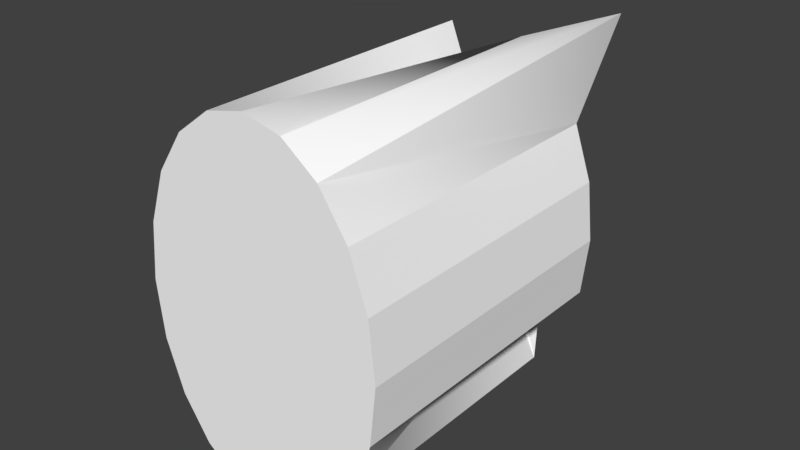# Source: Object8.blend  (saved by Blender 2.93.20; exported with 4.5.12 LTS)
import bpy
from mathutils import Matrix  # noqa: F401  (used for matrix-valued properties, if any)

bpy.ops.wm.read_factory_settings(use_empty=True)
scene = bpy.context.scene
scene.name = 'Scene'

# ---- collections
col_collection_1 = bpy.data.collections.new('Collection 1'); scene.collection.children.link(col_collection_1)

# ---- materials (node trees are filled in below, after node groups)
mat_grit_002 = bpy.data.materials.new('grit.002')
mat_grit_002.alpha_threshold = 0.0
mat_grit_002.use_transparent_shadow = False
mat_grit_002.diffuse_color = (1.0, 1.0, 1.0, 1.0)
mat_grit_002.specular_color = (0.0, 0.0, 0.0)
mat_grit_002.roughness = 0.5

# ---- material node trees

# ---- world
world_world = bpy.data.worlds.new('World'); scene.world = world_world
world_world.color = (0.05088, 0.05088, 0.05088)
world_world.use_sun_shadow = False
world_world.sun_shadow_jitter_overblur = 0.0
world_world.cycles.sampling_method = 'MANUAL'

# ---- meshes
me_1499object8_ms3d_m = bpy.data.meshes.new('1499object8.ms3d.m')
me_1499object8_ms3d_m.from_pydata([(-291.6, -300.0, 0.0), (-91.61, -515.0, 0.0), (-203.1, -430.9, 0.0), (-348.4, -134.9, 0.0), (-368.0, 48.0, 0.0), (-348.4, 230.9, 0.0), (-291.6, 396.0, 0.0), (-203.1, 526.9, 0.0), (-91.61, 611.0, 0.0), (32.0, 640.0, 0.0), (155.6, 611.0, 0.0), (267.1, 526.9, 0.0), (355.6, 396.0, 0.0), (412.4, 230.9, 0.0), (432.0, 48.0, 0.0), (412.4, -134.9, 0.0), (355.6, -300.0, 0.0), (267.1, -430.9, 0.0), (155.6, -515.0, 0.0), (32.0, -544.0, 0.0), (464.0, -640.0, 960.0), (48.0, -160.0, 960.0), (155.6, -515.0, 960.0), (355.6, -300.0, 960.0), (412.4, -134.9, 960.0), (432.0, 48.0, 960.0), (412.4, 230.9, 960.0), (144.0, 320.0, 1184.0), (267.1, 526.9, 960.0), (155.6, 611.0, 960.0), (16.0, 640.0, 864.0), (-91.61, 611.0, 960.0), (-203.1, 526.9, 960.0), (-291.6, 396.0, 960.0), (-464.0, 384.0, 960.0), (-368.0, 48.0, 960.0), (-348.4, -134.9, 960.0), (-208.0, -300.0, 1216.0), (-203.1, -430.9, 960.0), (-91.61, -515.0, 960.0), (155.6, -515.0, 960.0), (32.0, -544.0, 0.0), (155.6, -515.0, 0.0), (48.0, -160.0, 960.0), (464.0, -640.0, 960.0), (155.6, -515.0, 0.0), (267.1, -430.9, 0.0), (155.6, -515.0, 960.0), (355.6, -300.0, 960.0), (267.1, -430.9, 0.0), (355.6, -300.0, 0.0), (464.0, -640.0, 960.0), (412.4, -134.9, 960.0), (355.6, -300.0, 0.0), (412.4, -134.9, 0.0), (355.6, -300.0, 960.0), (432.0, 48.0, 960.0), (412.4, -134.9, 0.0), (432.0, 48.0, 0.0), (412.4, -134.9, 960.0), (412.4, 230.9, 960.0), (432.0, 48.0, 0.0), (412.4, 230.9, 0.0), (432.0, 48.0, 960.0), (144.0, 320.0, 1184.0), (412.4, 230.9, 0.0), (355.6, 396.0, 0.0), (412.4, 230.9, 960.0), (267.1, 526.9, 960.0), (355.6, 396.0, 0.0), (267.1, 526.9, 0.0), (144.0, 320.0, 1184.0), (155.6, 611.0, 960.0), (267.1, 526.9, 0.0), (155.6, 611.0, 0.0), (267.1, 526.9, 960.0), (16.0, 640.0, 864.0), (155.6, 611.0, 0.0), (32.0, 640.0, 0.0), (155.6, 611.0, 960.0), (-91.61, 611.0, 960.0), (32.0, 640.0, 0.0), (-91.61, 611.0, 0.0), (16.0, 640.0, 864.0), (-203.1, 526.9, 960.0), (-91.61, 611.0, 0.0), (-203.1, 526.9, 0.0), (-91.61, 611.0, 960.0), (-291.6, 396.0, 960.0), (-203.1, 526.9, 0.0), (-291.6, 396.0, 0.0), (-203.1, 526.9, 960.0), (-464.0, 384.0, 960.0), (-291.6, 396.0, 0.0), (-348.4, 230.9, 0.0), (-291.6, 396.0, 960.0), (-368.0, 48.0, 960.0), (-348.4, 230.9, 0.0), (-368.0, 48.0, 0.0), (-464.0, 384.0, 960.0), (-348.4, -134.9, 960.0), (-368.0, 48.0, 0.0), (-348.4, -134.9, 0.0), (-368.0, 48.0, 960.0), (-208.0, -300.0, 1216.0), (-348.4, -134.9, 0.0), (-291.6, -300.0, 0.0), (-348.4, -134.9, 960.0), (-203.1, -430.9, 960.0), (-291.6, -300.0, 0.0), (-203.1, -430.9, 0.0), (-208.0, -300.0, 1216.0), (-91.61, -515.0, 960.0), (-203.1, -430.9, 0.0), (-91.61, -515.0, 0.0), (-203.1, -430.9, 960.0), (48.0, -160.0, 960.0), (-91.61, -515.0, 0.0), (32.0, -544.0, 0.0), (-91.61, -515.0, 960.0)], [], [(1, 2, 0), (1, 0, 3), (1, 3, 4), (1, 4, 5), (1, 5, 6), (1, 6, 7), (1, 7, 8), (1, 8, 9), (1, 9, 10), (1, 10, 11), (1, 11, 12), (1, 12, 13), (1, 13, 14), (1, 14, 15), (1, 15, 16), (1, 16, 17), (1, 17, 18), (1, 18, 19), (21, 22, 20), (21, 20, 23), (21, 23, 24), (21, 24, 25), (21, 25, 26), (21, 26, 27), (21, 27, 28), (21, 28, 29), (21, 29, 30), (21, 30, 31), (21, 31, 32), (21, 32, 33), (21, 33, 34), (21, 34, 35), (21, 35, 36), (21, 36, 37), (21, 37, 38), (21, 38, 39), (41, 42, 40), (41, 40, 43), (45, 46, 44), (45, 44, 47), (49, 50, 48), (49, 48, 51), (53, 54, 52), (53, 52, 55), (57, 58, 56), (57, 56, 59), (61, 62, 60), (61, 60, 63), (65, 66, 64), (65, 64, 67), (69, 70, 68), (69, 68, 71), (73, 74, 72), (73, 72, 75), (77, 78, 76), (77, 76, 79), (81, 82, 80), (81, 80, 83), (85, 86, 84), (85, 84, 87), (89, 90, 88), (89, 88, 91), (93, 94, 92), (93, 92, 95), (97, 98, 96), (97, 96, 99), (101, 102, 100), (101, 100, 103), (105, 106, 104), (105, 104, 107), (109, 110, 108), (109, 108, 111), (113, 114, 112), (113, 112, 115), (117, 118, 116), (117, 116, 119)])
me_1499object8_ms3d_m.polygons.foreach_set('use_smooth', [True] * 76)
_k = set([(0, 2), (0, 3), (1, 2), (1, 19), (3, 4), (4, 5), (5, 6), (6, 7), (7, 8), (8, 9), (9, 10), (10, 11), (11, 12), (12, 13), (13, 14), (14, 15), (15, 16), (16, 17), (17, 18), (18, 19), (20, 22), (20, 23), (21, 22), (21, 39), (23, 24), (24, 25), (25, 26), (26, 27), (27, 28), (28, 29), (29, 30), (30, 31), (31, 32), (32, 33), (33, 34), (34, 35), (35, 36), (36, 37), (37, 38), (38, 39), (40, 42), (40, 43), (41, 42), (41, 43), (44, 46), (44, 47), (45, 46), (45, 47), (48, 50), (48, 51), (49, 50), (49, 51), (52, 54), (52, 55), (53, 54), (53, 55), (56, 58), (56, 59), (57, 58), (57, 59), (60, 62), (60, 63), (61, 62), (61, 63), (64, 66), (64, 67), (65, 66), (65, 67), (68, 70), (68, 71), (69, 70), (69, 71), (72, 74), (72, 75), (73, 74), (73, 75), (76, 78), (76, 79), (77, 78), (77, 79), (80, 82), (80, 83), (81, 82), (81, 83), (84, 86), (84, 87), (85, 86), (85, 87), (88, 90), (88, 91), (89, 90), (89, 91), (92, 94), (92, 95), (93, 94), (93, 95), (96, 98), (96, 99), (97, 98), (97, 99), (100, 102), (100, 103), (101, 102), (101, 103), (104, 106), (104, 107), (105, 106), (105, 107), (108, 110), (108, 111), (109, 110), (109, 111), (112, 114), (112, 115), (113, 114), (113, 115), (116, 118), (116, 119), (117, 118), (117, 119)])
me_1499object8_ms3d_m.attributes.new('sharp_edge', 'BOOLEAN', 'EDGE').data.foreach_set('value', [ (min(e.vertices), max(e.vertices)) in _k for e in me_1499object8_ms3d_m.edges])
_uv = me_1499object8_ms3d_m.uv_layers.new(name='ms3d_uv_layer')
_uv.uv.foreach_set('vector', [-0.3238, -1.142, -0.3567, -1.186, -0.4078, -1.22, -0.3238, -1.142, -0.4078, -1.22, -0.4723, -1.242, -0.3238, -1.142, -0.4723, -1.242, -0.5437, -1.25, -0.3238, -1.142, -0.5437, -1.25, -0.6152, -1.242, -0.3238, -1.142, -0.6152, -1.242, -0.6797, -1.22, -0.3238, -1.142, -0.6797, -1.22, -0.7308, -1.186, -0.3238, -1.142, -0.7308, -1.186, -0.7637, -1.142, -0.3238, -1.142, -0.7637, -1.142, -0.775, -1.094, -0.3238, -1.142, -0.775, -1.094, -0.7637, -1.045, -0.3238, -1.142, -0.7637, -1.045, -0.7308, -1.002, -0.3238, -1.142, -0.7308, -1.002, -0.6797, -0.9673, -0.3238, -1.142, -0.6797, -0.9673, -0.6152, -0.9451, -0.3238, -1.142, -0.6152, -0.9451, -0.5437, -0.9375, -0.3238, -1.142, -0.5437, -0.9375, -0.4723, -0.9451, -0.3238, -1.142, -0.4723, -0.9451, -0.4078, -0.9673, -0.3238, -1.142, -0.4078, -0.9673, -0.3567, -1.002, -0.3238, -1.142, -0.3567, -1.002, -0.3238, -1.045, -0.3238, -1.142, -0.3238, -1.045, -0.3125, -1.094, -0.4625, -1.088, -0.3238, -1.045, -0.275, -0.925, -0.4625, -1.088, -0.275, -0.925, -0.4078, -0.9673, -0.4625, -1.088, -0.4078, -0.9673, -0.4723, -0.9451, -0.4625, -1.088, -0.4723, -0.9451, -0.5437, -0.9375, -0.4625, -1.088, -0.5437, -0.9375, -0.6152, -0.9451, -0.4625, -1.088, -0.6152, -0.9451, -0.65, -1.05, -0.4625, -1.088, -0.65, -1.05, -0.7308, -1.002, -0.4625, -1.088, -0.7308, -1.002, -0.7637, -1.045, -0.4625, -1.088, -0.7637, -1.045, -0.775, -1.1, -0.4625, -1.088, -0.775, -1.1, -0.7637, -1.142, -0.4625, -1.088, -0.7637, -1.142, -0.7308, -1.186, -0.4625, -1.088, -0.7308, -1.186, -0.6797, -1.22, -0.4625, -1.088, -0.6797, -1.22, -0.675, -1.288, -0.4625, -1.088, -0.675, -1.288, -0.5437, -1.25, -0.4625, -1.088, -0.5437, -1.25, -0.4723, -1.242, -0.4625, -1.088, -0.4723, -1.242, -0.4078, -1.188, -0.4625, -1.088, -0.4078, -1.188, -0.3567, -1.186, -0.4625, -1.088, -0.3567, -1.186, -0.3238, -1.142, -2.094, 1.0, -2.045, 1.0, -2.045, 1.375, -2.094, 1.0, -2.045, 1.375, -2.088, 1.375, -2.045, 1.0, -2.002, 1.0, -1.925, 1.375, -2.045, 1.0, -1.925, 1.375, -2.045, 1.375, -0.3567, 1.0, -0.4078, 1.0, -0.4078, 1.375, -0.3567, 1.0, -0.4078, 1.375, -0.275, 1.375, -0.4078, 1.0, -0.4723, 1.0, -0.4723, 1.375, -0.4078, 1.0, -0.4723, 1.375, -0.4078, 1.375, -0.4723, 1.0, -0.5437, 1.0, -0.5437, 1.375, -0.4723, 1.0, -0.5437, 1.375, -0.4723, 1.375, -0.5437, 1.0, -0.6152, 1.0, -0.6152, 1.375, -0.5437, 1.0, -0.6152, 1.375, -0.5437, 1.375, -0.6152, 1.0, -0.6797, 1.0, -0.65, 1.462, -0.6152, 1.0, -0.65, 1.462, -0.6152, 1.375, -0.6797, 1.0, -0.7308, 1.0, -0.7308, 1.375, -0.6797, 1.0, -0.7308, 1.375, -0.65, 1.462, -2.002, 1.0, -2.045, 1.0, -2.045, 1.375, -2.002, 1.0, -2.045, 1.375, -2.002, 1.375, -2.045, 1.0, -2.094, 1.0, -2.1, 1.337, -2.045, 1.0, -2.1, 1.337, -2.045, 1.375, -2.094, 1.0, -2.142, 1.0, -2.142, 1.375, -2.094, 1.0, -2.142, 1.375, -2.1, 1.337, -2.142, 1.0, -2.186, 1.0, -2.186, 1.375, -2.142, 1.0, -2.186, 1.375, -2.142, 1.375, -0.7308, 1.0, -0.6797, 1.0, -0.6797, 1.375, -0.7308, 1.0, -0.6797, 1.375, -0.7308, 1.375, -0.6797, 1.0, -0.6152, 1.0, -0.675, 1.375, -0.6797, 1.0, -0.675, 1.375, -0.6797, 1.375, -0.6152, 1.0, -0.5437, 1.0, -0.5437, 1.375, -0.6152, 1.0, -0.5437, 1.375, -0.675, 1.375, -0.5437, 1.0, -0.4723, 1.0, -0.4723, 1.375, -0.5437, 1.0, -0.4723, 1.375, -0.5437, 1.375, -0.4723, 1.0, -0.4078, 1.0, -0.4078, 1.475, -0.4723, 1.0, -0.4078, 1.475, -0.4723, 1.375, -0.4078, 1.0, -0.3567, 1.0, -0.3567, 1.375, -0.4078, 1.0, -0.3567, 1.375, -0.4078, 1.475, -2.186, 1.0, -2.142, 1.0, -2.142, 1.375, -2.186, 1.0, -2.142, 1.375, -2.186, 1.375, -2.142, 1.0, -2.094, 1.0, -2.088, 1.375, -2.142, 1.0, -2.088, 1.375, -2.142, 1.375])
me_1499object8_ms3d_m.materials.append(mat_grit_002)
me_1499object8_ms3d_m.use_remesh_preserve_volume = False
me_1499object8_ms3d_m.use_remesh_preserve_attributes = False
me_1499object8_ms3d_m.use_mirror_vertex_groups = False
me_1499object8_ms3d_m.update()
arm_1499object8_ms3d_a = bpy.data.armatures.new('1499object8.ms3d.a')  # bones are not reproduced

# ---- objects
ob_1499object8_ms3d_eo = bpy.data.objects.new('1499object8.ms3d.eo', None)
ob_1499object8_ms3d_ao = bpy.data.objects.new('1499object8.ms3d.ao', arm_1499object8_ms3d_a)
ob_1499object8_ms3d_mo = bpy.data.objects.new('1499object8.ms3d.mo', me_1499object8_ms3d_m)

# ---- transforms, parenting, visibility, modifiers, constraints
ob_1499object8_ms3d_eo.location = (0.0, 0.0, 0.0)
ob_1499object8_ms3d_eo.empty_image_offset = (0.0, 0.0)
ob_1499object8_ms3d_eo.lineart.crease_threshold = 0.0
ob_1499object8_ms3d_ao.parent = ob_1499object8_ms3d_eo
ob_1499object8_ms3d_ao.location = (0.0, 0.0, 0.0)
ob_1499object8_ms3d_ao.rotation_euler = (-1.571, 0.0, 0.0)
ob_1499object8_ms3d_ao.show_in_front = True
ob_1499object8_ms3d_ao.lineart.crease_threshold = 0.0
ob_1499object8_ms3d_mo.parent = ob_1499object8_ms3d_eo
ob_1499object8_ms3d_mo.location = (0.0, 0.0, 0.0)
ob_1499object8_ms3d_mo.rotation_euler = (-1.571, 0.0, 0.0)
ob_1499object8_ms3d_mo.lineart.crease_threshold = 0.0
_m = ob_1499object8_ms3d_mo.modifiers.new('ms3d_smoothing_groups', 'EDGE_SPLIT')
_m.use_edge_angle = False
_m = ob_1499object8_ms3d_mo.modifiers.new('1499object8.ms3d.a', 'ARMATURE')
_m.object = ob_1499object8_ms3d_ao

# ---- collection membership
col_collection_1.objects.link(ob_1499object8_ms3d_eo)
col_collection_1.objects.link(ob_1499object8_ms3d_ao)
col_collection_1.objects.link(ob_1499object8_ms3d_mo)

# ---- scene / render settings (as saved in the file)
scene.frame_start = 0; scene.frame_end = 0; scene.frame_set(0)
scene.render.engine = 'BLENDER_EEVEE_NEXT'
scene.render.resolution_percentage = 50
scene.render.dither_intensity = 0.0
scene.cycles.use_denoising = False
scene.cycles.samples = 128
scene.cycles.sampling_pattern = 'TABULATED_SOBOL'
scene.cycles.use_adaptive_sampling = False
scene.cycles.use_light_tree = False
scene.cycles.blur_glossy = 0.0
scene.cycles.sample_clamp_indirect = 0.0
scene.view_settings.view_transform = 'Standard'
bpy.context.view_layer.update()

# ---- added for rendering (the .blend has no active camera and no usable light): camera, sun
cam_auto = bpy.data.cameras.new('AutoCamera')
cam_auto.lens = 50.0
cam_auto.sensor_width = 36.0
cam_auto.clip_end = 32386.8
ob_auto_camera = bpy.data.objects.new('AutoCamera', cam_auto)
scene.collection.objects.link(ob_auto_camera)
ob_auto_camera.location = (1845.41, -1606.49, 1476.33)
ob_auto_camera.rotation_euler = (1.09748, -7.21219e-08, 0.694738)
scene.camera = ob_auto_camera
light_auto_sun = bpy.data.lights.new('AutoSun', 'SUN')
light_auto_sun.energy = 3.0
light_auto_sun.angle = 0.0523599
ob_auto_sun = bpy.data.objects.new('AutoSun', light_auto_sun)
scene.collection.objects.link(ob_auto_sun)
ob_auto_sun.rotation_euler = (0.872665, 0.174533, 0.523599)
bpy.context.view_layer.update()
